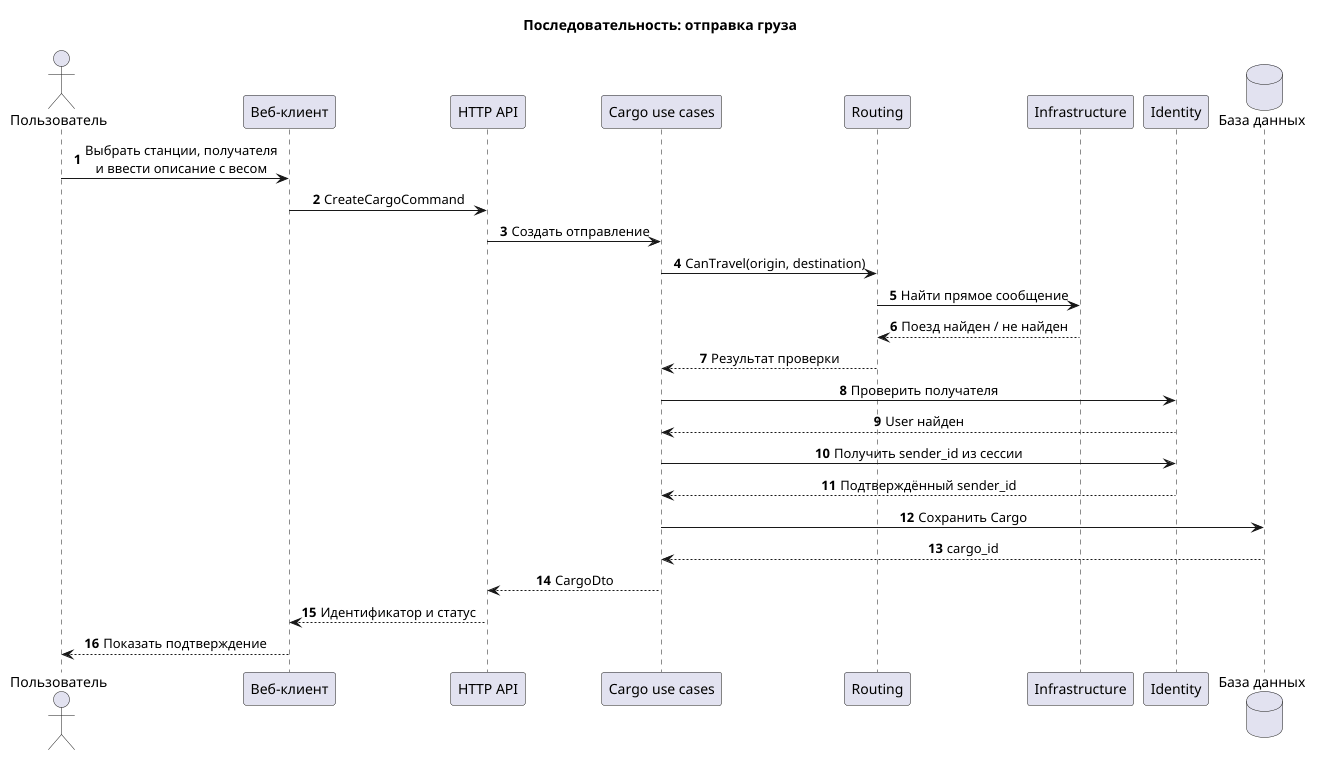

The diagram above was rendered by PlantUML. Its source (embedded in the PNG):
@startuml
!pragma layout smetana
title Последовательность: отправка груза
skinparam shadowing false
skinparam sequenceMessageAlign center
skinparam responseMessageBelowArrow true
autonumber

actor "Пользователь" as User
participant "Веб-клиент" as Client
participant "HTTP API" as API
participant "Cargo use cases" as Cargo
participant "Routing" as Routing
participant "Infrastructure" as Infrastructure
participant "Identity" as Identity
database "База данных" as DB

User -> Client : Выбрать станции, получателя\nи ввести описание с весом
Client -> API : CreateCargoCommand
API -> Cargo : Создать отправление
Cargo -> Routing : CanTravel(origin, destination)
Routing -> Infrastructure : Найти прямое сообщение
Infrastructure --> Routing : Поезд найден / не найден
Routing --> Cargo : Результат проверки
Cargo -> Identity : Проверить получателя
Identity --> Cargo : User найден
Cargo -> Identity : Получить sender_id из сессии
Identity --> Cargo : Подтверждённый sender_id
Cargo -> DB : Сохранить Cargo
DB --> Cargo : cargo_id
Cargo --> API : CargoDto
API --> Client : Идентификатор и статус
Client --> User : Показать подтверждение
@enduml